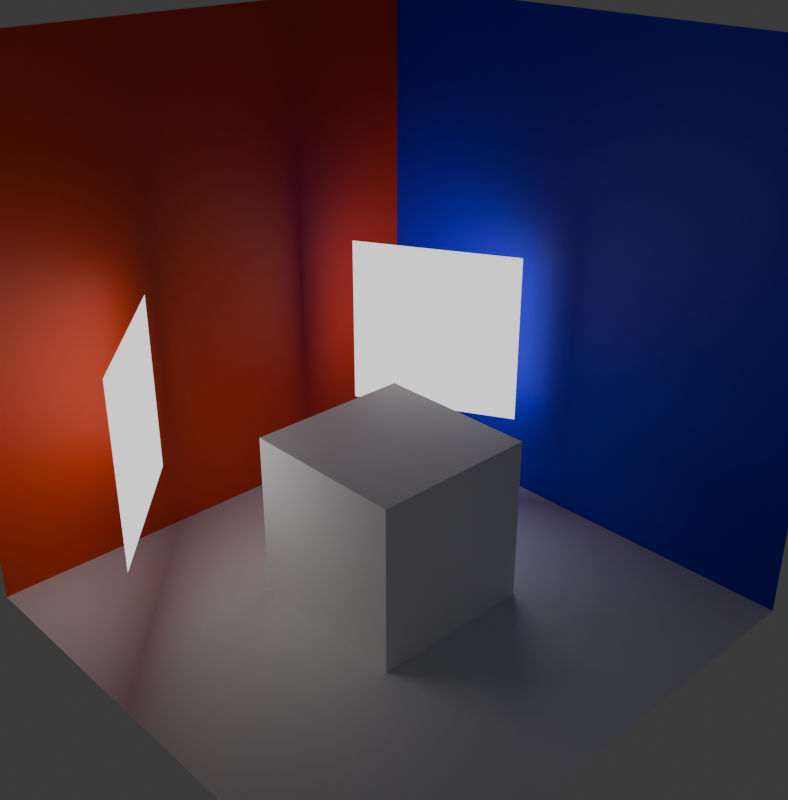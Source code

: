 # Source: ReSTIR-1.blend  (saved by Blender 5.0.118; exported with 4.5.12 LTS)
import bpy
from mathutils import Matrix  # noqa: F401  (used for matrix-valued properties, if any)

bpy.ops.wm.read_factory_settings(use_empty=True)
scene = bpy.context.scene
scene.name = 'Scene'

# ---- collections
col_collection = bpy.data.collections.new('Collection'); scene.collection.children.link(col_collection)

# ---- materials (node trees are filled in below, after node groups)
mat_floor = bpy.data.materials.new('Floor')
mat_red = bpy.data.materials.new('Red')
mat_blue = bpy.data.materials.new('Blue')
mat_white_light = bpy.data.materials.new('white_light')
mat_material = bpy.data.materials.new('Material')

# ---- material node trees
mat_floor.use_nodes = True; mat_floor.node_tree.nodes.clear()
_N = mat_floor.node_tree.nodes; _L = mat_floor.node_tree.links
n0 = _N.new('ShaderNodeBsdfPrincipled'); n0.name = 'Principled BSDF'; n0.location = (-200, 100)
n1 = _N.new('ShaderNodeOutputMaterial'); n1.name = 'Material Output'; n1.location = (200, 100)
_L.new(n0.outputs[0], n1.inputs[0])
n1.is_active_output = True
mat_red.use_nodes = True; mat_red.node_tree.nodes.clear()
_N = mat_red.node_tree.nodes; _L = mat_red.node_tree.links
n0 = _N.new('ShaderNodeBsdfPrincipled'); n0.name = 'Principled BSDF'; n0.location = (-200, 100)
n0.inputs[0].default_value = (0.8, 0.05516, 0.0, 1.0)
n1 = _N.new('ShaderNodeOutputMaterial'); n1.name = 'Material Output'; n1.location = (200, 100)
_L.new(n0.outputs[0], n1.inputs[0])
n1.is_active_output = True
mat_blue.use_nodes = True; mat_blue.node_tree.nodes.clear()
_N = mat_blue.node_tree.nodes; _L = mat_blue.node_tree.links
n0 = _N.new('ShaderNodeBsdfPrincipled'); n0.name = 'Principled BSDF'; n0.location = (-200, 100)
n0.inputs[0].default_value = (0.0008933, 0.0, 0.8, 1.0)
n0.inputs[27].default_value = (0.9701, 1.0, 0.906, 1.0)
n1 = _N.new('ShaderNodeOutputMaterial'); n1.name = 'Material Output'; n1.location = (200, 100)
_L.new(n0.outputs[0], n1.inputs[0])
n1.is_active_output = True
mat_white_light.use_nodes = True; mat_white_light.node_tree.nodes.clear()
_N = mat_white_light.node_tree.nodes; _L = mat_white_light.node_tree.links
n0 = _N.new('ShaderNodeBsdfPrincipled'); n0.name = 'Principled BSDF'; n0.location = (-200, 100)
n0.inputs[28].default_value = 1.0
n1 = _N.new('ShaderNodeOutputMaterial'); n1.name = 'Material Output'; n1.location = (200, 100)
_L.new(n0.outputs[0], n1.inputs[0])
n1.is_active_output = True
mat_material.use_nodes = True; mat_material.node_tree.nodes.clear()
_N = mat_material.node_tree.nodes; _L = mat_material.node_tree.links
n0 = _N.new('ShaderNodeBsdfPrincipled'); n0.name = 'Principled BSDF'; n0.location = (-200, 100)
n0.inputs[0].default_value = (1.0, 1.0, 1.0, 1.0)
n1 = _N.new('ShaderNodeOutputMaterial'); n1.name = 'Material Output'; n1.location = (200, 100)
_L.new(n0.outputs[0], n1.inputs[0])
n1.is_active_output = True

# ---- world
world_world = bpy.data.worlds.new('World'); scene.world = world_world
world_world.use_nodes = True; world_world.node_tree.nodes.clear()
_N = world_world.node_tree.nodes; _L = world_world.node_tree.links
n0 = _N.new('ShaderNodeOutputWorld'); n0.name = 'World Output'; n0.location = (200, 100)
n1 = _N.new('ShaderNodeBackground'); n1.name = 'Background'; n1.location = (-200, 100)
n1.inputs[0].default_value = (0.05088, 0.05088, 0.05088, 1.0)
_L.new(n1.outputs[0], n0.inputs[0])
n0.is_active_output = True
world_world.color = (0.05088, 0.05088, 0.05088)
world_world.sun_shadow_jitter_overblur = 0.0

# ---- cameras
cam_camera = bpy.data.cameras.new('Camera')
cam_camera.clip_end = 100.0
cam_camera.ortho_scale = 7.314

# ---- meshes
me_cube_002 = bpy.data.meshes.new('Cube.002')
me_cube_002.from_pydata([(-1.0, -1.0, -1.0), (-1.0, -1.0, 1.0), (-1.0, 1.0, -1.0), (-1.0, 1.0, 1.0), (1.0, -1.0, -1.0), (1.0, 1.0, -1.0), (-1.0, 1.0, -1.0), (-1.0, 1.0, 1.0), (1.0, 1.0, -1.0), (1.0, 1.0, 1.0)], [], [(0, 2, 3, 1), (2, 0, 4, 5), (6, 8, 9, 7)])
me_cube_002.polygons.foreach_set('material_index', [1, 0, 2])
_uv = me_cube_002.uv_layers.new(name='UVMap')
_uv.uv.foreach_set('vector', [0.375, 0.0, 0.375, 0.25, 0.625, 0.25, 0.625, 0.0, 0.125, 0.5, 0.125, 0.75, 0.375, 0.75, 0.375, 0.5, 0.375, 0.25, 0.375, 0.5, 0.625, 0.5, 0.625, 0.25])
me_cube_002.materials.append(mat_floor)
me_cube_002.materials.append(mat_red)
me_cube_002.materials.append(mat_blue)
me_cube_002.materials.append(mat_white_light)
me_cube_002.update()
me_cube_003 = bpy.data.meshes.new('Cube.003')
me_cube_003.from_pydata([(-1.0, -1.0, -1.0), (-1.0, -1.0, 1.0), (-1.0, 1.0, -1.0), (-1.0, 1.0, 1.0), (1.0, -1.0, -1.0), (1.0, -1.0, 1.0), (1.0, 1.0, -1.0), (1.0, 1.0, 1.0)], [], [(0, 1, 3, 2), (2, 3, 7, 6), (6, 7, 5, 4), (4, 5, 1, 0), (2, 6, 4, 0), (7, 3, 1, 5)])
_uv = me_cube_003.uv_layers.new(name='UVMap')
_uv.uv.foreach_set('vector', [0.375, 0.0, 0.625, 0.0, 0.625, 0.25, 0.375, 0.25, 0.375, 0.25, 0.625, 0.25, 0.625, 0.5, 0.375, 0.5, 0.375, 0.5, 0.625, 0.5, 0.625, 0.75, 0.375, 0.75, 0.375, 0.75, 0.625, 0.75, 0.625, 1.0, 0.375, 1.0, 0.125, 0.5, 0.375, 0.5, 0.375, 0.75, 0.125, 0.75, 0.625, 0.5, 0.875, 0.5, 0.875, 0.75, 0.625, 0.75])
me_cube_003.materials.append(mat_material)
me_cube_003.update()
me_plane = bpy.data.meshes.new('Plane')
me_plane.from_pydata([(-1.0, -1.0, 0.0), (1.0, -1.0, 0.0), (-1.0, 1.0, 0.0), (1.0, 1.0, 0.0)], [], [(0, 1, 3, 2)])
_uv = me_plane.uv_layers.new(name='UVMap')
_uv.uv.foreach_set('vector', [0.0, 0.0, 1.0, 0.0, 1.0, 1.0, 0.0, 1.0])
me_plane.materials.append(mat_white_light)
me_plane.update()
me_plane_002 = bpy.data.meshes.new('Plane.002')
me_plane_002.from_pydata([(-1.0, -1.0, 0.0), (1.0, -1.0, 0.0), (-1.0, 1.0, 0.0), (1.0, 1.0, 0.0)], [], [(0, 1, 3, 2)])
_uv = me_plane_002.uv_layers.new(name='UVMap')
_uv.uv.foreach_set('vector', [0.0, 0.0, 1.0, 0.0, 1.0, 1.0, 0.0, 1.0])
me_plane_002.materials.append(mat_white_light)
me_plane_002.update()

# ---- objects
ob_camera = bpy.data.objects.new('Camera', cam_camera)
ob_room = bpy.data.objects.new('room', me_cube_002)
ob_cube = bpy.data.objects.new('Cube', me_cube_003)
ob_light1 = bpy.data.objects.new('light1', me_plane)
ob_light2 = bpy.data.objects.new('light2', me_plane_002)

# ---- transforms, parenting, visibility, modifiers, constraints
ob_camera.location = (4.431, -4.166, 4.625)
ob_camera.rotation_euler = (1.109, 0.0, 0.8149)
ob_camera.lock_rotations_4d = False
ob_camera.empty_display_type = 'ARROWS'
ob_camera.color = (0.0, 0.0, 0.0, 0.0)
ob_camera.display_type = 'WIRE'
ob_camera.lineart.crease_threshold = 0.0
ob_room.location = (-3.108, 2.82, 0.0)
ob_room.scale = (3.081, 3.081, 3.081)
ob_cube.location = (-3.243, 3.015, -2.082)
ob_light1.location = (-4.619, 5.066, -0.8348)
ob_light1.rotation_euler = (-1.571, -0.0, -2.642)
ob_light1.scale = (-1.079, -1.079, -1.079)
ob_light2.location = (-4.929, 0.9426, -0.8348)
ob_light2.rotation_euler = (-1.571, -0.0, -0.7334)
ob_light2.scale = (-1.079, -1.079, -1.079)

# ---- collection membership
col_collection.objects.link(ob_camera)
col_collection.objects.link(ob_room)
col_collection.objects.link(ob_cube)
col_collection.objects.link(ob_light1)
col_collection.objects.link(ob_light2)

# ---- scene / render settings (as saved in the file)
scene.camera = ob_camera
scene.frame_start = 1; scene.frame_end = 20; scene.frame_set(20)
scene.render.engine = 'BLENDER_EEVEE_NEXT'
scene.render.image_settings.file_format = 'FFMPEG'
scene.render.image_settings.color_mode = 'RGB'
scene.render.resolution_x = 512
scene.render.resolution_y = 520
scene.render.fps = 12
scene.render.bake_bias = 0.0
scene.render.bake_samples = 0
scene.cycles.sampling_pattern = 'TABULATED_SOBOL'
scene.eevee.use_volume_custom_range = False
bpy.context.view_layer.update()
